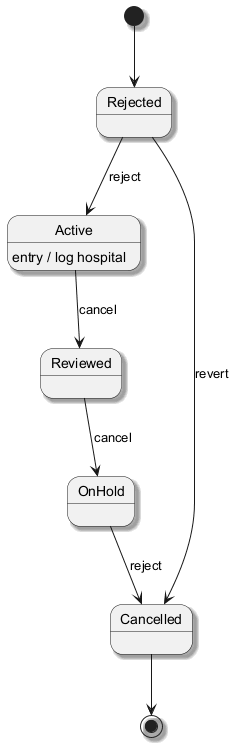

The diagram above was rendered by PlantUML. Its source (embedded in the PNG):
@startuml
skinparam backgroundColor #FFFFFF
skinparam classBackgroundColor #E8F4FA
skinparam classBorderColor #2C7DA0
skinparam shadowing true
[*] --> Rejected
Rejected --> Active : reject
Active --> Reviewed : cancel
Active : entry / log hospital
Reviewed --> OnHold : cancel
OnHold --> Cancelled : reject
Rejected --> Cancelled : revert
Cancelled --> [*]
@enduml